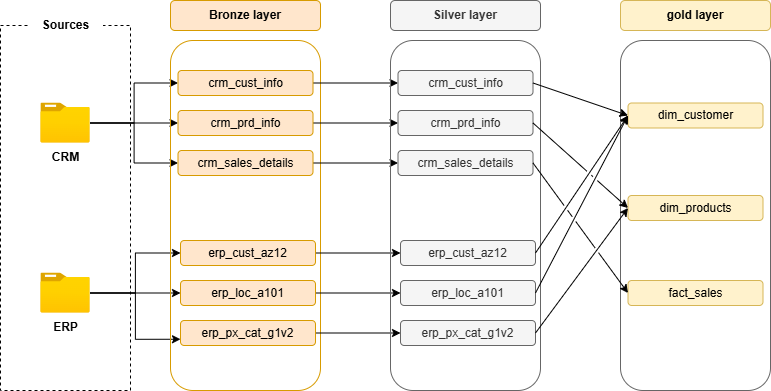

The diagram above was exported from draw.io. Its source (the exported page's mxGraphModel, read from the mxfile embedded in the PNG):
<mxGraphModel dx="1042" dy="626" grid="1" gridSize="10" guides="1" tooltips="1" connect="1" arrows="1" fold="1" page="1" pageScale="1" pageWidth="850" pageHeight="1100" math="0" shadow="0">
  <root>
    <mxCell id="0" />
    <mxCell id="1" parent="0" />
    <mxCell id="9evJ66voo5e6EeXkBwCr-1" parent="1" style="rounded=0;whiteSpace=wrap;html=1;fillColor=none;dashed=1;" value="" vertex="1">
      <mxGeometry height="365" width="130" x="110" y="95" as="geometry" />
    </mxCell>
    <mxCell id="9evJ66voo5e6EeXkBwCr-4" parent="1" style="rounded=0;whiteSpace=wrap;html=1;strokeColor=none;" value="&lt;b&gt;Sources&lt;/b&gt;" vertex="1">
      <mxGeometry height="30" width="75" x="137.5" y="80" as="geometry" />
    </mxCell>
    <mxCell id="9evJ66voo5e6EeXkBwCr-19" edge="1" parent="1" source="9evJ66voo5e6EeXkBwCr-6" style="edgeStyle=orthogonalEdgeStyle;rounded=0;orthogonalLoop=1;jettySize=auto;html=1;entryX=0;entryY=0.5;entryDx=0;entryDy=0;" target="9evJ66voo5e6EeXkBwCr-13">
      <mxGeometry relative="1" as="geometry" />
    </mxCell>
    <mxCell id="9evJ66voo5e6EeXkBwCr-20" edge="1" parent="1" source="9evJ66voo5e6EeXkBwCr-6" style="edgeStyle=orthogonalEdgeStyle;rounded=0;orthogonalLoop=1;jettySize=auto;html=1;" target="9evJ66voo5e6EeXkBwCr-14">
      <mxGeometry relative="1" as="geometry" />
    </mxCell>
    <mxCell id="9evJ66voo5e6EeXkBwCr-24" edge="1" parent="1" source="9evJ66voo5e6EeXkBwCr-6" style="edgeStyle=orthogonalEdgeStyle;rounded=0;orthogonalLoop=1;jettySize=auto;html=1;entryX=0;entryY=0.5;entryDx=0;entryDy=0;" target="9evJ66voo5e6EeXkBwCr-15">
      <mxGeometry relative="1" as="geometry" />
    </mxCell>
    <mxCell id="9evJ66voo5e6EeXkBwCr-6" parent="1" style="image;aspect=fixed;html=1;points=[];align=center;fontSize=12;image=img/lib/azure2/general/Folder_Blank.svg;" value="&lt;b&gt;CRM&lt;/b&gt;" vertex="1">
      <mxGeometry height="40" width="49.29" x="150.35" y="172.5" as="geometry" />
    </mxCell>
    <mxCell id="9evJ66voo5e6EeXkBwCr-27" edge="1" parent="1" source="9evJ66voo5e6EeXkBwCr-8" style="edgeStyle=orthogonalEdgeStyle;rounded=0;orthogonalLoop=1;jettySize=auto;html=1;entryX=0;entryY=0.5;entryDx=0;entryDy=0;" target="9evJ66voo5e6EeXkBwCr-16">
      <mxGeometry relative="1" as="geometry" />
    </mxCell>
    <mxCell id="9evJ66voo5e6EeXkBwCr-28" edge="1" parent="1" source="9evJ66voo5e6EeXkBwCr-8" style="edgeStyle=orthogonalEdgeStyle;rounded=0;orthogonalLoop=1;jettySize=auto;html=1;entryX=0;entryY=0.5;entryDx=0;entryDy=0;" target="9evJ66voo5e6EeXkBwCr-17">
      <mxGeometry relative="1" as="geometry" />
    </mxCell>
    <mxCell id="9evJ66voo5e6EeXkBwCr-29" edge="1" parent="1" source="9evJ66voo5e6EeXkBwCr-8" style="edgeStyle=orthogonalEdgeStyle;rounded=0;orthogonalLoop=1;jettySize=auto;html=1;entryX=0;entryY=0.75;entryDx=0;entryDy=0;" target="9evJ66voo5e6EeXkBwCr-18">
      <mxGeometry relative="1" as="geometry" />
    </mxCell>
    <mxCell id="9evJ66voo5e6EeXkBwCr-8" parent="1" style="image;aspect=fixed;html=1;points=[];align=center;fontSize=12;image=img/lib/azure2/general/Folder_Blank.svg;" value="&lt;b&gt;ERP&lt;/b&gt;" vertex="1">
      <mxGeometry height="40" width="49.29" x="150.35" y="342.5" as="geometry" />
    </mxCell>
    <mxCell id="9evJ66voo5e6EeXkBwCr-10" parent="1" style="rounded=1;whiteSpace=wrap;html=1;fillColor=#ffe6cc;strokeColor=#d79b00;" value="&lt;b&gt;Bronze layer&lt;/b&gt;" vertex="1">
      <mxGeometry height="30" width="150" x="280" y="70" as="geometry" />
    </mxCell>
    <mxCell id="9evJ66voo5e6EeXkBwCr-12" parent="1" style="rounded=1;whiteSpace=wrap;html=1;fillColor=none;strokeColor=#d79b00;" value="" vertex="1">
      <mxGeometry height="350" width="150" x="280" y="110" as="geometry" />
    </mxCell>
    <mxCell id="koZnEJCN4Gv7pUWDXkco-9" edge="1" parent="1" source="9evJ66voo5e6EeXkBwCr-13" style="edgeStyle=orthogonalEdgeStyle;rounded=0;orthogonalLoop=1;jettySize=auto;html=1;" target="koZnEJCN4Gv7pUWDXkco-3">
      <mxGeometry relative="1" as="geometry" />
    </mxCell>
    <mxCell id="9evJ66voo5e6EeXkBwCr-13" parent="1" style="rounded=1;whiteSpace=wrap;html=1;fillColor=#ffe6cc;strokeColor=#d79b00;" value="crm_cust_info" vertex="1">
      <mxGeometry height="25" width="135" x="287.5" y="140" as="geometry" />
    </mxCell>
    <mxCell id="koZnEJCN4Gv7pUWDXkco-10" edge="1" parent="1" source="9evJ66voo5e6EeXkBwCr-14" style="edgeStyle=orthogonalEdgeStyle;rounded=0;orthogonalLoop=1;jettySize=auto;html=1;" target="koZnEJCN4Gv7pUWDXkco-4">
      <mxGeometry relative="1" as="geometry" />
    </mxCell>
    <mxCell id="9evJ66voo5e6EeXkBwCr-14" parent="1" style="rounded=1;whiteSpace=wrap;html=1;fillColor=#ffe6cc;strokeColor=#d79b00;" value="crm_prd_info" vertex="1">
      <mxGeometry height="25" width="135" x="287.5" y="180" as="geometry" />
    </mxCell>
    <mxCell id="koZnEJCN4Gv7pUWDXkco-11" edge="1" parent="1" source="9evJ66voo5e6EeXkBwCr-15" style="edgeStyle=orthogonalEdgeStyle;rounded=0;orthogonalLoop=1;jettySize=auto;html=1;" target="koZnEJCN4Gv7pUWDXkco-5">
      <mxGeometry relative="1" as="geometry" />
    </mxCell>
    <mxCell id="9evJ66voo5e6EeXkBwCr-15" parent="1" style="rounded=1;whiteSpace=wrap;html=1;fillColor=#ffe6cc;strokeColor=#d79b00;" value="crm_sales_details" vertex="1">
      <mxGeometry height="25" width="135" x="287.5" y="220" as="geometry" />
    </mxCell>
    <mxCell id="koZnEJCN4Gv7pUWDXkco-12" edge="1" parent="1" source="9evJ66voo5e6EeXkBwCr-16" style="edgeStyle=orthogonalEdgeStyle;rounded=0;orthogonalLoop=1;jettySize=auto;html=1;" target="koZnEJCN4Gv7pUWDXkco-6">
      <mxGeometry relative="1" as="geometry" />
    </mxCell>
    <mxCell id="9evJ66voo5e6EeXkBwCr-16" parent="1" style="rounded=1;whiteSpace=wrap;html=1;fillColor=#ffe6cc;strokeColor=#d79b00;" value="erp_cust_az12" vertex="1">
      <mxGeometry height="25" width="135" x="290" y="310" as="geometry" />
    </mxCell>
    <mxCell id="koZnEJCN4Gv7pUWDXkco-13" edge="1" parent="1" source="9evJ66voo5e6EeXkBwCr-17" style="edgeStyle=orthogonalEdgeStyle;rounded=0;orthogonalLoop=1;jettySize=auto;html=1;" target="koZnEJCN4Gv7pUWDXkco-7">
      <mxGeometry relative="1" as="geometry" />
    </mxCell>
    <mxCell id="9evJ66voo5e6EeXkBwCr-17" parent="1" style="rounded=1;whiteSpace=wrap;html=1;fillColor=#ffe6cc;strokeColor=#d79b00;" value="erp_loc_a101" vertex="1">
      <mxGeometry height="25" width="135" x="290" y="350" as="geometry" />
    </mxCell>
    <mxCell id="koZnEJCN4Gv7pUWDXkco-14" edge="1" parent="1" source="9evJ66voo5e6EeXkBwCr-18" style="edgeStyle=orthogonalEdgeStyle;rounded=0;orthogonalLoop=1;jettySize=auto;html=1;" target="koZnEJCN4Gv7pUWDXkco-8">
      <mxGeometry relative="1" as="geometry" />
    </mxCell>
    <mxCell id="9evJ66voo5e6EeXkBwCr-18" parent="1" style="rounded=1;whiteSpace=wrap;html=1;fillColor=#ffe6cc;strokeColor=#d79b00;" value="erp_px_cat_g1v2" vertex="1">
      <mxGeometry height="25" width="135" x="290" y="390" as="geometry" />
    </mxCell>
    <mxCell id="koZnEJCN4Gv7pUWDXkco-1" parent="1" style="rounded=1;whiteSpace=wrap;html=1;fillColor=#f5f5f5;strokeColor=#666666;fontColor=#333333;" value="&lt;b&gt;Silver layer&lt;/b&gt;" vertex="1">
      <mxGeometry height="30" width="150" x="500" y="70" as="geometry" />
    </mxCell>
    <mxCell id="koZnEJCN4Gv7pUWDXkco-2" parent="1" style="rounded=1;whiteSpace=wrap;html=1;fillColor=none;strokeColor=#666666;fontColor=#333333;" value="" vertex="1">
      <mxGeometry height="350" width="150" x="500" y="110" as="geometry" />
    </mxCell>
    <mxCell id="koZnEJCN4Gv7pUWDXkco-3" parent="1" style="rounded=1;whiteSpace=wrap;html=1;fillColor=#f5f5f5;strokeColor=#666666;fontColor=#333333;" value="crm_cust_info" vertex="1">
      <mxGeometry height="25" width="135" x="507.5" y="140" as="geometry" />
    </mxCell>
    <mxCell id="koZnEJCN4Gv7pUWDXkco-4" parent="1" style="rounded=1;whiteSpace=wrap;html=1;fillColor=#f5f5f5;strokeColor=#666666;fontColor=#333333;" value="crm_prd_info" vertex="1">
      <mxGeometry height="25" width="135" x="507.5" y="180" as="geometry" />
    </mxCell>
    <mxCell id="koZnEJCN4Gv7pUWDXkco-5" parent="1" style="rounded=1;whiteSpace=wrap;html=1;fillColor=#f5f5f5;strokeColor=#666666;fontColor=#333333;" value="crm_sales_details" vertex="1">
      <mxGeometry height="25" width="135" x="507.5" y="220" as="geometry" />
    </mxCell>
    <mxCell id="koZnEJCN4Gv7pUWDXkco-6" parent="1" style="rounded=1;whiteSpace=wrap;html=1;fillColor=#f5f5f5;strokeColor=#666666;fontColor=#333333;" value="erp_cust_az12" vertex="1">
      <mxGeometry height="25" width="135" x="510" y="310" as="geometry" />
    </mxCell>
    <mxCell id="koZnEJCN4Gv7pUWDXkco-7" parent="1" style="rounded=1;whiteSpace=wrap;html=1;fillColor=#f5f5f5;strokeColor=#666666;fontColor=#333333;" value="erp_loc_a101" vertex="1">
      <mxGeometry height="25" width="135" x="510" y="350" as="geometry" />
    </mxCell>
    <mxCell id="koZnEJCN4Gv7pUWDXkco-8" parent="1" style="rounded=1;whiteSpace=wrap;html=1;fillColor=#f5f5f5;strokeColor=#666666;fontColor=#333333;" value="erp_px_cat_g1v2" vertex="1">
      <mxGeometry height="25" width="135" x="510" y="390" as="geometry" />
    </mxCell>
    <mxCell id="pbwlGah-e_cBp0ARy5mK-1" parent="1" style="rounded=1;whiteSpace=wrap;html=1;fillColor=none;strokeColor=#666666;fontColor=#333333;" value="" vertex="1">
      <mxGeometry height="350" width="150" x="730" y="110" as="geometry" />
    </mxCell>
    <mxCell id="pbwlGah-e_cBp0ARy5mK-5" parent="1" style="rounded=1;whiteSpace=wrap;html=1;fillColor=#fff2cc;strokeColor=#d6b656;" value="fact_sales" vertex="1">
      <mxGeometry height="25" width="135" x="737.5" y="350" as="geometry" />
    </mxCell>
    <mxCell id="pbwlGah-e_cBp0ARy5mK-6" parent="1" style="rounded=1;whiteSpace=wrap;html=1;fillColor=#fff2cc;strokeColor=#d6b656;" value="dim_products" vertex="1">
      <mxGeometry height="25" width="135" x="737.5" y="265" as="geometry" />
    </mxCell>
    <mxCell id="pbwlGah-e_cBp0ARy5mK-7" parent="1" style="rounded=1;whiteSpace=wrap;html=1;fillColor=#fff2cc;strokeColor=#d6b656;" value="dim_customer" vertex="1">
      <mxGeometry height="25" width="135" x="737.5" y="172.5" as="geometry" />
    </mxCell>
    <mxCell id="pbwlGah-e_cBp0ARy5mK-8" parent="1" style="rounded=1;whiteSpace=wrap;html=1;fillColor=#fff2cc;strokeColor=#d6b656;" value="&lt;b&gt;gold layer&lt;/b&gt;" vertex="1">
      <mxGeometry height="30" width="150" x="730" y="70" as="geometry" />
    </mxCell>
    <mxCell id="pbwlGah-e_cBp0ARy5mK-15" edge="1" parent="1" source="koZnEJCN4Gv7pUWDXkco-3" style="endArrow=classic;html=1;rounded=0;exitX=1;exitY=0.5;exitDx=0;exitDy=0;entryX=0;entryY=0.5;entryDx=0;entryDy=0;jumpStyle=gap;" target="pbwlGah-e_cBp0ARy5mK-7" value="">
      <mxGeometry height="50" relative="1" width="50" as="geometry">
        <mxPoint x="670" y="217.5" as="sourcePoint" />
        <mxPoint x="720" y="167.5" as="targetPoint" />
      </mxGeometry>
    </mxCell>
    <mxCell id="pbwlGah-e_cBp0ARy5mK-16" edge="1" parent="1" source="koZnEJCN4Gv7pUWDXkco-6" style="endArrow=classic;html=1;rounded=0;exitX=1;exitY=0.5;exitDx=0;exitDy=0;entryX=0;entryY=0.5;entryDx=0;entryDy=0;jumpStyle=gap;" target="pbwlGah-e_cBp0ARy5mK-7" value="">
      <mxGeometry height="50" relative="1" width="50" as="geometry">
        <mxPoint x="653" y="163" as="sourcePoint" />
        <mxPoint x="748" y="195" as="targetPoint" />
      </mxGeometry>
    </mxCell>
    <mxCell id="pbwlGah-e_cBp0ARy5mK-17" edge="1" parent="1" source="koZnEJCN4Gv7pUWDXkco-7" style="endArrow=classic;html=1;rounded=0;exitX=1;exitY=0.5;exitDx=0;exitDy=0;entryX=0;entryY=0.5;entryDx=0;entryDy=0;jumpStyle=gap;" target="pbwlGah-e_cBp0ARy5mK-7" value="">
      <mxGeometry height="50" relative="1" width="50" as="geometry">
        <mxPoint x="655" y="333" as="sourcePoint" />
        <mxPoint x="748" y="195" as="targetPoint" />
      </mxGeometry>
    </mxCell>
    <mxCell id="pbwlGah-e_cBp0ARy5mK-19" edge="1" parent="1" source="koZnEJCN4Gv7pUWDXkco-4" style="endArrow=classic;html=1;rounded=0;exitX=1;exitY=0.5;exitDx=0;exitDy=0;entryX=0;entryY=0.5;entryDx=0;entryDy=0;jumpStyle=gap;" target="pbwlGah-e_cBp0ARy5mK-6" value="">
      <mxGeometry height="50" relative="1" width="50" as="geometry">
        <mxPoint x="655" y="333" as="sourcePoint" />
        <mxPoint x="748" y="195" as="targetPoint" />
      </mxGeometry>
    </mxCell>
    <mxCell id="pbwlGah-e_cBp0ARy5mK-20" edge="1" parent="1" source="koZnEJCN4Gv7pUWDXkco-8" style="endArrow=classic;html=1;rounded=0;exitX=1;exitY=0.5;exitDx=0;exitDy=0;entryX=0;entryY=0.5;entryDx=0;entryDy=0;jumpStyle=gap;" target="pbwlGah-e_cBp0ARy5mK-6" value="">
      <mxGeometry height="50" relative="1" width="50" as="geometry">
        <mxPoint x="653" y="203" as="sourcePoint" />
        <mxPoint x="748" y="288" as="targetPoint" />
      </mxGeometry>
    </mxCell>
    <mxCell id="pbwlGah-e_cBp0ARy5mK-21" edge="1" parent="1" source="koZnEJCN4Gv7pUWDXkco-5" style="endArrow=classic;html=1;rounded=0;exitX=1;exitY=0.5;exitDx=0;exitDy=0;entryX=0;entryY=0.5;entryDx=0;entryDy=0;jumpStyle=gap;" target="pbwlGah-e_cBp0ARy5mK-5" value="">
      <mxGeometry height="50" relative="1" width="50" as="geometry">
        <mxPoint x="653" y="163" as="sourcePoint" />
        <mxPoint x="748" y="195" as="targetPoint" />
      </mxGeometry>
    </mxCell>
  </root>
</mxGraphModel>